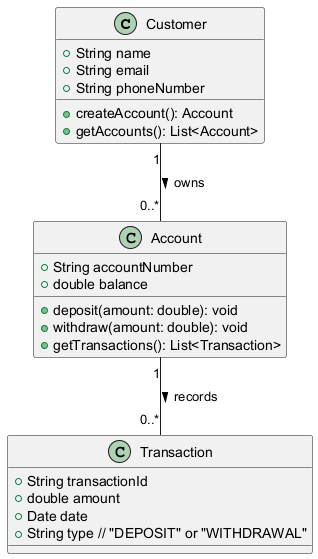

The diagram above was rendered by PlantUML. Its source (embedded in the PNG):
@startuml
class Customer {
    +String name
    +String email
    +String phoneNumber
    +createAccount(): Account
    +getAccounts(): List<Account>
}

class Account {
    +String accountNumber
    +double balance
    +deposit(amount: double): void
    +withdraw(amount: double): void
    +getTransactions(): List<Transaction>
}

class Transaction {
    +String transactionId
    +double amount
    +Date date
    +String type // "DEPOSIT" or "WITHDRAWAL"
}

Customer "1" -- "0..*" Account : owns >
Account "1" -- "0..*" Transaction : records >
@enduml